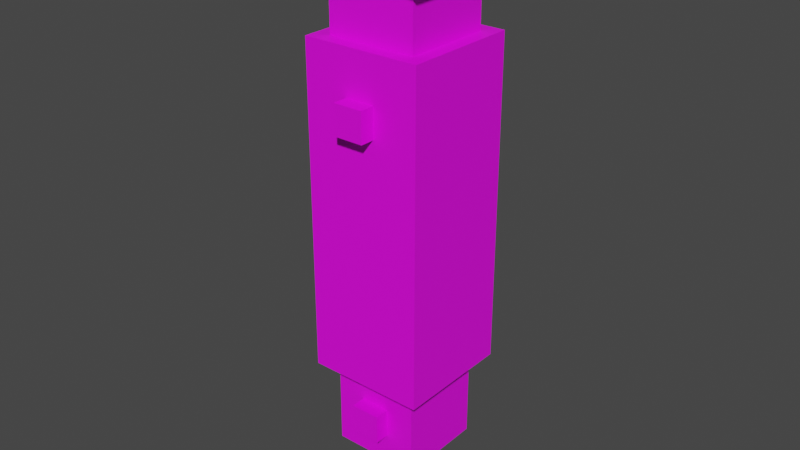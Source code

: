 # Source: senate.blend  (saved by Blender 2.92.15; exported with 4.5.12 LTS)
import bpy
from mathutils import Matrix  # noqa: F401  (used for matrix-valued properties, if any)

bpy.ops.wm.read_factory_settings(use_empty=True)
scene = bpy.context.scene
scene.name = 'Scene'

# ---- collections
col_collection = bpy.data.collections.new('Collection'); scene.collection.children.link(col_collection)

# ---- images (referenced by path relative to the original .blend; pixels are not part of the script)
import os
ASSET_DIR = os.environ.get("B2B_ASSET_DIR", "")  # directory of the original .blend (textures are referenced by path, not embedded)
HERE = os.path.dirname(os.path.abspath(__file__))  # packed textures are extracted next to this script under _unpacked/

def load_image(name, relpath, width, height, colorspace="sRGB"):
    """Load a texture the original file referenced (path relative to the .blend, or extracted next to this script)."""
    p = next((c for c in (os.path.join(HERE, relpath), os.path.join(ASSET_DIR, relpath)) if relpath and os.path.exists(c)), "")
    if p:
        img = bpy.data.images.load(p, check_existing=True)
        img.name = name
    else:  # same state as the original file: an image datablock whose file is absent (Cycles renders it pink)
        img = bpy.data.images.new(name, width, height)
        img.source = "FILE"
        img.filepath = "//" + (relpath or name)
    img.colorspace_settings.name = colorspace
    return img
img_senatesaberlayout_png = load_image('senateSaberLayout.png', 'senateSaberLayout.png', 1024, 1024, 'sRGB')

# ---- materials (node trees are filled in below, after node groups)
mat_material_001 = bpy.data.materials.new('Material.001')
mat_material_001.use_transparent_shadow = False

# ---- material node trees
mat_material_001.use_nodes = True; mat_material_001.node_tree.nodes.clear()
_N = mat_material_001.node_tree.nodes; _L = mat_material_001.node_tree.links
n0 = _N.new('ShaderNodeBsdfPrincipled'); n0.name = 'Principled BSDF'; n0.location = (10, 300)
n0.distribution = 'GGX'
n0.subsurface_method = 'BURLEY'
n0.inputs[3].default_value = 1.45
n0.inputs[27].default_value = (0.0, 0.0, 0.0, 1.0)
n0.inputs[28].default_value = 1.0
n1 = _N.new('ShaderNodeOutputMaterial'); n1.name = 'Material Output'; n1.location = (300, 300)
n2 = _N.new('ShaderNodeTexImage'); n2.name = 'Image Texture'; n2.location = (-280, 280)
n2.image = img_senatesaberlayout_png
n2.interpolation = 'Closest'
_L.new(n0.outputs[0], n1.inputs[0])
_L.new(n2.outputs[0], n0.inputs[0])
n1.is_active_output = True

# ---- world
world_world = bpy.data.worlds.new('World'); scene.world = world_world
world_world.use_nodes = True; world_world.node_tree.nodes.clear()
_N = world_world.node_tree.nodes; _L = world_world.node_tree.links
n0 = _N.new('ShaderNodeOutputWorld'); n0.name = 'World Output'; n0.location = (300, 300)
n1 = _N.new('ShaderNodeBackground'); n1.name = 'Background'; n1.location = (10, 300)
n1.inputs[0].default_value = (0.05088, 0.05088, 0.05088, 1.0)
_L.new(n1.outputs[0], n0.inputs[0])
n0.is_active_output = True
world_world.color = (0.05088, 0.05088, 0.05088)
world_world.use_sun_shadow = False
world_world.sun_shadow_jitter_overblur = 0.0

# ---- meshes
me_cube_039 = bpy.data.meshes.new('Cube.039')
me_cube_039.from_pydata([(-1.079, -1.079, -3.776), (-1.079, -1.079, 2.158), (-1.079, 1.079, -3.776), (-1.079, 1.079, 2.158), (1.079, -1.079, -3.776), (1.079, -1.079, 2.158), (1.079, 1.079, -3.776), (1.079, 1.079, 2.158), (-0.8092, -0.8092, -3.776), (-0.8092, 0.8092, -3.776), (0.8092, -0.8092, -3.776), (0.8092, 0.8092, -3.776), (-0.2697, -1.349, 0.8092), (-0.2697, -1.349, 1.349), (-0.2697, -1.079, 0.8092), (-0.2697, -1.079, 1.349), (0.2697, -1.349, 0.8092), (0.2697, -1.349, 1.349), (0.2697, -1.079, 0.8092), (0.2697, -1.079, 1.349)], [], [(0, 1, 3, 2), (2, 3, 7, 6), (6, 7, 5, 4), (4, 5, 1, 0), (2, 6, 11, 9), (7, 3, 1, 5), (9, 11, 10, 8), (0, 2, 9, 8), (6, 4, 10, 11), (4, 0, 8, 10), (12, 13, 15, 14), (14, 15, 19, 18), (18, 19, 17, 16), (16, 17, 13, 12), (14, 18, 16, 12), (19, 15, 13, 17)])
_uv = me_cube_039.uv_layers.new(name='UVMap')
_uv.uv.foreach_set('vector', [0.0625, 0.375, 0.2344, 0.375, 0.2344, 0.4375, 0.0625, 0.4375, 0.2344, 0.6094, 0.2344, 0.4375, 0.2969, 0.4375, 0.2969, 0.6094, 0.4688, 0.4375, 0.2969, 0.4375, 0.2969, 0.375, 0.4688, 0.375, 0.2969, 0.2031, 0.2969, 0.375, 0.2344, 0.375, 0.2344, 0.2031, 0.2344, 0.1406, 0.2969, 0.1406, 0.2891, 0.1484, 0.2422, 0.1484, 0.2969, 0.4375, 0.2344, 0.4375, 0.2344, 0.375, 0.2969, 0.375, 0.0, 0.0, 0.0, 0.0, 0.0, 0.0, 0.0, 0.0, 0.2344, 0.2031, 0.2344, 0.1406, 0.2422, 0.1484, 0.2422, 0.1953, 0.2969, 0.1406, 0.2969, 0.2031, 0.2891, 0.1953, 0.2891, 0.1484, 0.2969, 0.2031, 0.2344, 0.2031, 0.2422, 0.1953, 0.2891, 0.1953, 0.3438, 0.4844, 0.3438, 0.5, 0.3281, 0.5, 0.3281, 0.4844, 0.0, 0.0, 0.0, 0.0, 0.0, 0.0, 0.0, 0.0, 0.375, 0.4844, 0.375, 0.5, 0.3594, 0.5, 0.3594, 0.4844, 0.3594, 0.4844, 0.3594, 0.5, 0.3438, 0.5, 0.3438, 0.4844, 0.3438, 0.4688, 0.3594, 0.4688, 0.3594, 0.4844, 0.3438, 0.4844, 0.3594, 0.5156, 0.3438, 0.5156, 0.3438, 0.5, 0.3594, 0.5])
me_cube_039.materials.append(mat_material_001)
me_cube_039.use_remesh_fix_poles = True
me_cube_039.use_remesh_preserve_attributes = False
me_cube_039.use_mirror_vertex_groups = False
me_cube_039.update()
me_cube_038 = bpy.data.meshes.new('Cube.038')
me_cube_038.from_pydata([(-1.615, -1.615, -0.4038), (-1.615, -1.615, 7.451e-09), (-1.615, 1.615, -0.4038), (-1.615, 1.615, 7.451e-09), (1.615, -1.615, -0.4038), (1.615, -1.615, 7.451e-09), (1.615, 1.615, -0.4038), (1.615, 1.615, 7.451e-09), (-0.8076, -0.8076, -0.4038), (-0.8076, 0.8076, -0.4038), (0.8076, -0.8076, -0.4038), (0.8076, 0.8076, -0.4038), (-0.8076, -0.8076, -0.8076), (-0.8076, 0.8076, -0.8076), (0.8076, -0.8076, -0.8076), (0.8076, 0.8076, -0.8076), (-1.615, -1.615, -0.8076), (-1.615, 1.615, -0.8076), (1.615, -1.615, -0.8076), (1.615, 1.615, -0.8076), (-1.211, -1.23, -3.23), (-1.211, -1.23, -1.615), (-1.211, 1.23, -3.23), (-1.211, 1.23, -1.615), (1.211, -1.23, -3.23), (1.211, -1.23, -1.615), (1.211, 1.23, -3.23), (1.211, 1.23, -1.615), (-1.615, -1.615, -1.615), (-1.615, 1.615, -1.615), (1.615, -1.615, -1.615), (1.615, 1.615, -1.615)], [], [(0, 1, 3, 2), (2, 3, 7, 6), (6, 7, 5, 4), (4, 5, 1, 0), (0, 2, 9, 8), (7, 3, 1, 5), (11, 10, 14, 15), (6, 4, 10, 11), (4, 0, 8, 10), (2, 6, 11, 9), (15, 14, 18, 19), (8, 9, 13, 12), (10, 8, 12, 14), (9, 11, 15, 13), (19, 18, 30, 31), (12, 13, 17, 16), (14, 12, 16, 18), (13, 15, 19, 17), (20, 21, 23, 22), (22, 23, 27, 26), (26, 27, 25, 24), (24, 25, 21, 20), (22, 26, 24, 20), (27, 23, 21, 25), (29, 31, 30, 28), (16, 17, 29, 28), (18, 16, 28, 30), (17, 19, 31, 29)])
_uv = me_cube_038.uv_layers.new(name='UVMap')
_uv.uv.foreach_set('vector', [0.0625, 0.8594, 0.07812, 0.8594, 0.07812, 0.9219, 0.0625, 0.9219, 0.07812, 0.9375, 0.07812, 0.9219, 0.1406, 0.9219, 0.1406, 0.9375, 0.1562, 0.9219, 0.1406, 0.9219, 0.1406, 0.8594, 0.1562, 0.8594, 0.1406, 0.8438, 0.1406, 0.8594, 0.07812, 0.8594, 0.07812, 0.8438, 0.07812, 0.8438, 0.07812, 0.7812, 0.09375, 0.7969, 0.09375, 0.8281, 0.1406, 0.9219, 0.07812, 0.9219, 0.07812, 0.8594, 0.1406, 0.8594, 0.2812, 0.9375, 0.25, 0.9375, 0.25, 0.9219, 0.2812, 0.9219, 0.1406, 0.7812, 0.1406, 0.8438, 0.125, 0.8281, 0.125, 0.7969, 0.1406, 0.8438, 0.07812, 0.8438, 0.09375, 0.8281, 0.125, 0.8281, 0.07812, 0.7812, 0.1406, 0.7812, 0.125, 0.7969, 0.09375, 0.7969, 0.25, 0.8594, 0.25, 0.8281, 0.2656, 0.8125, 0.2656, 0.875, 0.2188, 0.9375, 0.1875, 0.9375, 0.1875, 0.9219, 0.2188, 0.9219, 0.25, 0.9375, 0.2188, 0.9375, 0.2188, 0.9219, 0.25, 0.9219, 0.3125, 0.9375, 0.2812, 0.9375, 0.2812, 0.9219, 0.3125, 0.9219, 0.2656, 0.875, 0.2656, 0.8125, 0.2812, 0.8125, 0.2812, 0.875, 0.2188, 0.8281, 0.2188, 0.8594, 0.2031, 0.875, 0.2031, 0.8125, 0.25, 0.8281, 0.2188, 0.8281, 0.2031, 0.8125, 0.2656, 0.8125, 0.2188, 0.8594, 0.25, 0.8594, 0.2656, 0.875, 0.2031, 0.875, 0.1094, 0.6719, 0.1094, 0.7031, 0.0625, 0.7031, 0.0625, 0.6719, 0.25, 0.6719, 0.25, 0.7031, 0.2031, 0.7031, 0.2031, 0.6719, 0.2031, 0.6719, 0.2031, 0.7031, 0.1562, 0.7031, 0.1562, 0.6719, 0.1562, 0.6719, 0.1562, 0.7031, 0.1094, 0.7031, 0.1094, 0.6719, 0.0, 0.0, 0.0, 0.0, 0.0, 0.0, 0.0, 0.0, 0.0, 0.0, 0.0, 0.0, 0.0, 0.0, 0.0, 0.0, 0.2031, 0.7344, 0.2656, 0.7344, 0.2656, 0.7969, 0.2031, 0.7969, 0.2031, 0.8125, 0.2031, 0.875, 0.1875, 0.875, 0.1875, 0.8125, 0.2656, 0.8125, 0.2031, 0.8125, 0.2031, 0.7969, 0.2656, 0.7969, 0.2031, 0.875, 0.2656, 0.875, 0.2656, 0.8906, 0.2031, 0.8906])
me_cube_038.materials.append(mat_material_001)
me_cube_038.use_remesh_fix_poles = True
me_cube_038.use_remesh_preserve_attributes = False
me_cube_038.use_mirror_vertex_groups = False
me_cube_038.update()
me_cube_040 = bpy.data.meshes.new('Cube.040')
me_cube_040.from_pydata([(-1.32, -1.32, 0.0), (-1.32, -1.32, 2.64), (-1.32, 1.32, 0.0), (-1.32, 1.32, 2.64), (1.32, -1.32, 0.0), (1.32, -1.32, 2.64), (1.32, 1.32, 0.0), (1.32, 1.32, 2.64), (-0.44, -1.76, 0.8799), (-0.44, -1.76, 1.76), (-0.44, -1.32, 0.8799), (-0.44, -1.32, 1.76), (0.44, -1.76, 0.8799), (0.44, -1.76, 1.76), (0.44, -1.32, 0.8799), (0.44, -1.32, 1.76), (-0.44, 1.49e-08, -1.76), (-0.44, -0.8799, -2.384e-07), (-0.44, 0.8799, -1.76), (-0.44, 0.8799, -2.384e-07), (0.44, 1.49e-08, -1.76), (0.44, -0.8799, -2.384e-07), (0.44, 0.8799, -1.76), (0.44, 0.8799, -2.384e-07)], [], [(0, 1, 3, 2), (2, 3, 7, 6), (6, 7, 5, 4), (2, 6, 4, 0), (7, 3, 1, 5), (4, 5, 1, 0), (8, 9, 11, 10), (10, 11, 15, 14), (14, 15, 13, 12), (12, 13, 9, 8), (10, 14, 12, 8), (15, 11, 9, 13), (16, 17, 19, 18), (18, 19, 23, 22), (22, 23, 21, 20), (20, 21, 17, 16), (18, 22, 20, 16), (23, 19, 17, 21)])
_uv = me_cube_040.uv_layers.new(name='UVMap')
_uv.uv.foreach_set('vector', [0.4531, 0.2188, 0.5, 0.2188, 0.5, 0.2656, 0.4531, 0.2656, 0.4531, 0.2656, 0.4531, 0.3125, 0.4062, 0.3125, 0.4062, 0.2656, 0.4062, 0.2656, 0.3594, 0.2656, 0.3594, 0.2188, 0.4062, 0.2188, 0.4531, 0.2656, 0.4062, 0.2656, 0.4062, 0.2188, 0.4531, 0.2188, 0.0, 0.0, 0.0, 0.0, 0.0, 0.0, 0.0, 0.0, 0.4062, 0.2188, 0.4062, 0.1719, 0.4531, 0.1719, 0.4531, 0.2188, 0.5469, 0.2344, 0.5469, 0.25, 0.5312, 0.25, 0.5312, 0.2344, 0.0, 0.0, 0.0, 0.0, 0.0, 0.0, 0.0, 0.0, 0.5781, 0.2344, 0.5781, 0.25, 0.5625, 0.25, 0.5625, 0.2344, 0.5625, 0.2344, 0.5625, 0.25, 0.5469, 0.25, 0.5469, 0.2344, 0.5469, 0.2188, 0.5625, 0.2188, 0.5625, 0.2344, 0.5469, 0.2344, 0.5625, 0.2656, 0.5469, 0.2656, 0.5469, 0.25, 0.5625, 0.25, 0.4531, 0.09375, 0.4844, 0.07812, 0.4844, 0.1094, 0.4531, 0.1094, 0.4531, 0.1094, 0.4531, 0.1406, 0.4375, 0.1406, 0.4375, 0.1094, 0.4375, 0.1094, 0.4062, 0.1094, 0.4062, 0.07812, 0.4375, 0.09375, 0.4375, 0.09375, 0.4375, 0.0625, 0.4531, 0.0625, 0.4531, 0.09375, 0.4531, 0.1094, 0.4375, 0.1094, 0.4375, 0.09375, 0.4531, 0.09375, 0.0, 0.0, 0.0, 0.0, 0.0, 0.0, 0.0, 0.0])
me_cube_040.materials.append(mat_material_001)
me_cube_040.use_remesh_fix_poles = True
me_cube_040.use_remesh_preserve_attributes = False
me_cube_040.use_mirror_vertex_groups = False
me_cube_040.update()

# ---- objects
ob_body_011 = bpy.data.objects.new('body.011', me_cube_039)
ob_emitter_011 = bpy.data.objects.new('emitter.011', me_cube_038)
ob_pommel_011 = bpy.data.objects.new('pommel.011', me_cube_040)

# ---- transforms, parenting, visibility, modifiers, constraints
ob_body_011.location = (0.0, 0.0, -0.8)
ob_body_011.scale = (0.1854, 0.1854, 0.1854)
ob_body_011.lineart.crease_threshold = 0.0
ob_emitter_011.location = (0.0, 0.0, 0.0)
ob_emitter_011.scale = (0.1238, 0.1238, 0.1238)
ob_emitter_011.lineart.crease_threshold = 0.0
ob_pommel_011.location = (0.0, 0.0, -1.8)
ob_pommel_011.scale = (0.1136, 0.1136, 0.1136)
ob_pommel_011.lineart.crease_threshold = 0.0

# ---- collection membership
col_collection.objects.link(ob_body_011)
col_collection.objects.link(ob_emitter_011)
col_collection.objects.link(ob_pommel_011)

# ---- scene / render settings (as saved in the file)
scene.frame_start = 1; scene.frame_end = 250; scene.frame_set(1)
scene.render.engine = 'BLENDER_EEVEE_NEXT'
scene.cycles.use_denoising = False
scene.cycles.samples = 128
scene.cycles.sampling_pattern = 'TABULATED_SOBOL'
scene.cycles.use_adaptive_sampling = False
scene.cycles.use_light_tree = False
scene.view_settings.view_transform = 'Filmic'
bpy.context.view_layer.update()

# ---- added for rendering (the .blend has no active camera and no usable light): camera, sun
cam_auto = bpy.data.cameras.new('AutoCamera')
cam_auto.lens = 50.0
cam_auto.sensor_width = 36.0
cam_auto.clip_end = 1000.0
ob_auto_camera = bpy.data.objects.new('AutoCamera', cam_auto)
scene.collection.objects.link(ob_auto_camera)
ob_auto_camera.location = (1.93248, -2.34398, 0.545984)
ob_auto_camera.rotation_euler = (1.09748, -7.21219e-08, 0.694738)
scene.camera = ob_auto_camera
light_auto_sun = bpy.data.lights.new('AutoSun', 'SUN')
light_auto_sun.energy = 3.0
light_auto_sun.angle = 0.0523599
ob_auto_sun = bpy.data.objects.new('AutoSun', light_auto_sun)
scene.collection.objects.link(ob_auto_sun)
ob_auto_sun.rotation_euler = (0.872665, 0.174533, 0.523599)
bpy.context.view_layer.update()
